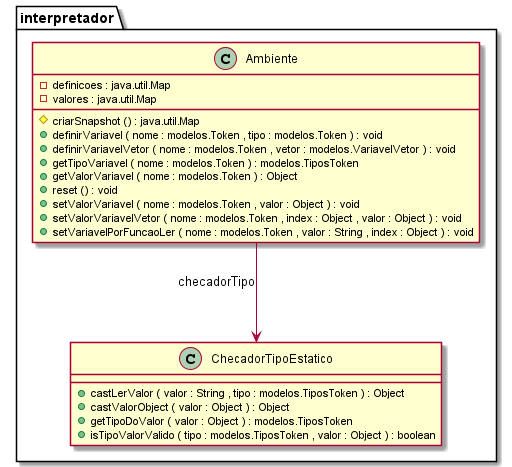

The diagram above was rendered by PlantUML. Its source (embedded in the PNG):
@startuml

top to bottom direction
skinparam linetype ortho
skinparam ParticipantPadding 10
skinparam BoxPadding 10
skinparam Nodesep 100
skinparam Ranksep 100


class interpretador.Ambiente {
	{field} -definicoes : java.util.Map
	{field} -valores : java.util.Map
	{method} #criarSnapshot () : java.util.Map
	{method} +definirVariavel ( nome : modelos.Token , tipo : modelos.Token ) : void
	{method} +definirVariavelVetor ( nome : modelos.Token , vetor : modelos.VariavelVetor ) : void
	{method} +getTipoVariavel ( nome : modelos.Token ) : modelos.TiposToken
	{method} +getValorVariavel ( nome : modelos.Token ) : Object
	{method} +reset () : void
	{method} +setValorVariavel ( nome : modelos.Token , valor : Object ) : void
	{method} +setValorVariavelVetor ( nome : modelos.Token , index : Object , valor : Object ) : void
	{method} +setVariavelPorFuncaoLer ( nome : modelos.Token , valor : String , index : Object ) : void
}

class interpretador.ChecadorTipoEstatico { 
	{method} +castLerValor ( valor : String , tipo : modelos.TiposToken ) : Object
	{method} +castValorObject ( valor : Object ) : Object
	{method} +getTipoDoValor ( valor : Object ) : modelos.TiposToken
	{method} +isTipoValorValido ( tipo : modelos.TiposToken , valor : Object ) : boolean
}

interpretador.Ambiente -down->  interpretador.ChecadorTipoEstatico : checadorTipo

@enduml